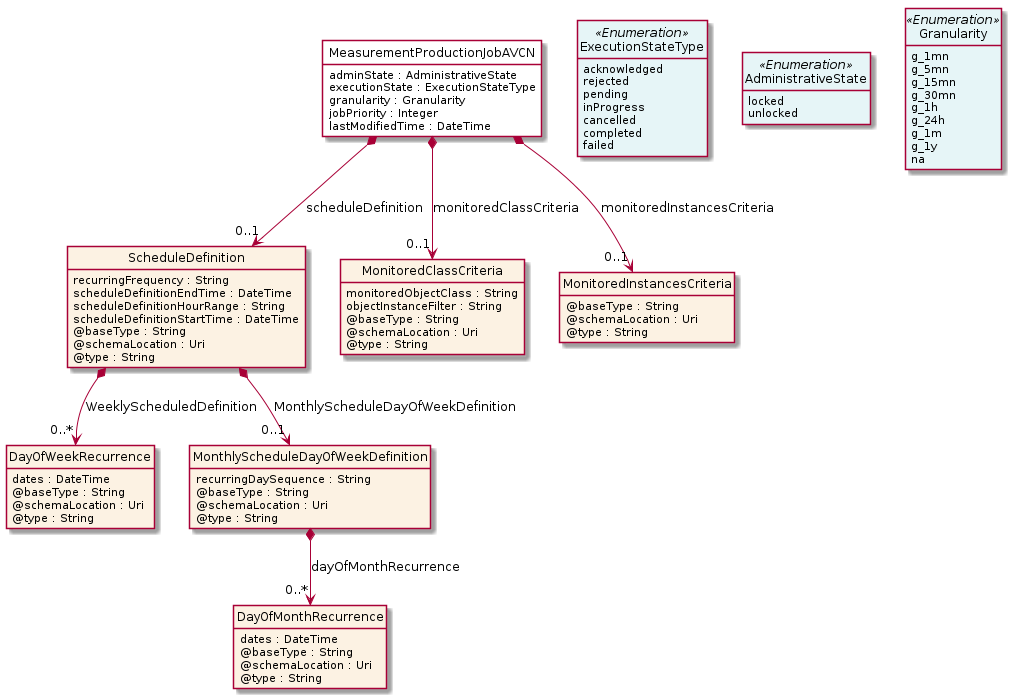

The diagram above was rendered by PlantUML. Its source (embedded in the PNG):
@startuml
hide circle
hide methods
hide stereotype
show <<Enumeration>> stereotype
skinparam class {
   BackgroundColor<<Enumeration>> #E6F5F7
   BackgroundColor<<Ref>> #FFFFE0
   BackgroundColor<<Pivot>> #FFFFFFF
   BackgroundColor<<SimpleType>> #E2F0DA
   BackgroundColor #FCF2E3
}

class MeasurementProductionJobAVCN <<Pivot>> {
    adminState : AdministrativeState
    executionState : ExecutionStateType
    granularity : Granularity
    jobPriority : Integer
    lastModifiedTime : DateTime
}

class ScheduleDefinition  {
    recurringFrequency : String
    scheduleDefinitionEndTime : DateTime
    scheduleDefinitionHourRange : String
    scheduleDefinitionStartTime : DateTime
    @baseType : String
    @schemaLocation : Uri
    @type : String
}

class DayOfWeekRecurrence  {
    dates : DateTime
    @baseType : String
    @schemaLocation : Uri
    @type : String
}

class MonthlyScheduleDayOfWeekDefinition  {
    recurringDaySequence : String
    @baseType : String
    @schemaLocation : Uri
    @type : String
}

class DayOfMonthRecurrence  {
    dates : DateTime
    @baseType : String
    @schemaLocation : Uri
    @type : String
}

class MonitoredClassCriteria  {
    monitoredObjectClass : String
    objectInstanceFilter : String
    @baseType : String
    @schemaLocation : Uri
    @type : String
}

class Granularity <<Enumeration>> {
    g_1mn
    g_5mn
    g_15mn
    g_30mn
    g_1h
    g_24h
    g_1m
    g_1y
    na
}

class MonitoredInstancesCriteria  {
    @baseType : String
    @schemaLocation : Uri
    @type : String
}

class AdministrativeState <<Enumeration>> {
    locked
    unlocked
}

class ExecutionStateType <<Enumeration>> {
    acknowledged
    rejected
    pending
    inProgress
    cancelled
    completed
    failed
}

MeasurementProductionJobAVCN -right[hidden]-> ExecutionStateType

ExecutionStateType -right[hidden]-> AdministrativeState

AdministrativeState -right[hidden]-> Granularity

MeasurementProductionJobAVCN *-->  "0..1" MonitoredClassCriteria : monitoredClassCriteria

MeasurementProductionJobAVCN *-->  "0..1" MonitoredInstancesCriteria : monitoredInstancesCriteria

MeasurementProductionJobAVCN *-->  "0..1" ScheduleDefinition : scheduleDefinition

ScheduleDefinition *-->  "0..*" DayOfWeekRecurrence : WeeklyScheduledDefinition

ScheduleDefinition *-->  "0..1" MonthlyScheduleDayOfWeekDefinition : MonthlyScheduleDayOfWeekDefinition

MonthlyScheduleDayOfWeekDefinition *-->  "0..*" DayOfMonthRecurrence : dayOfMonthRecurrence

@enduml